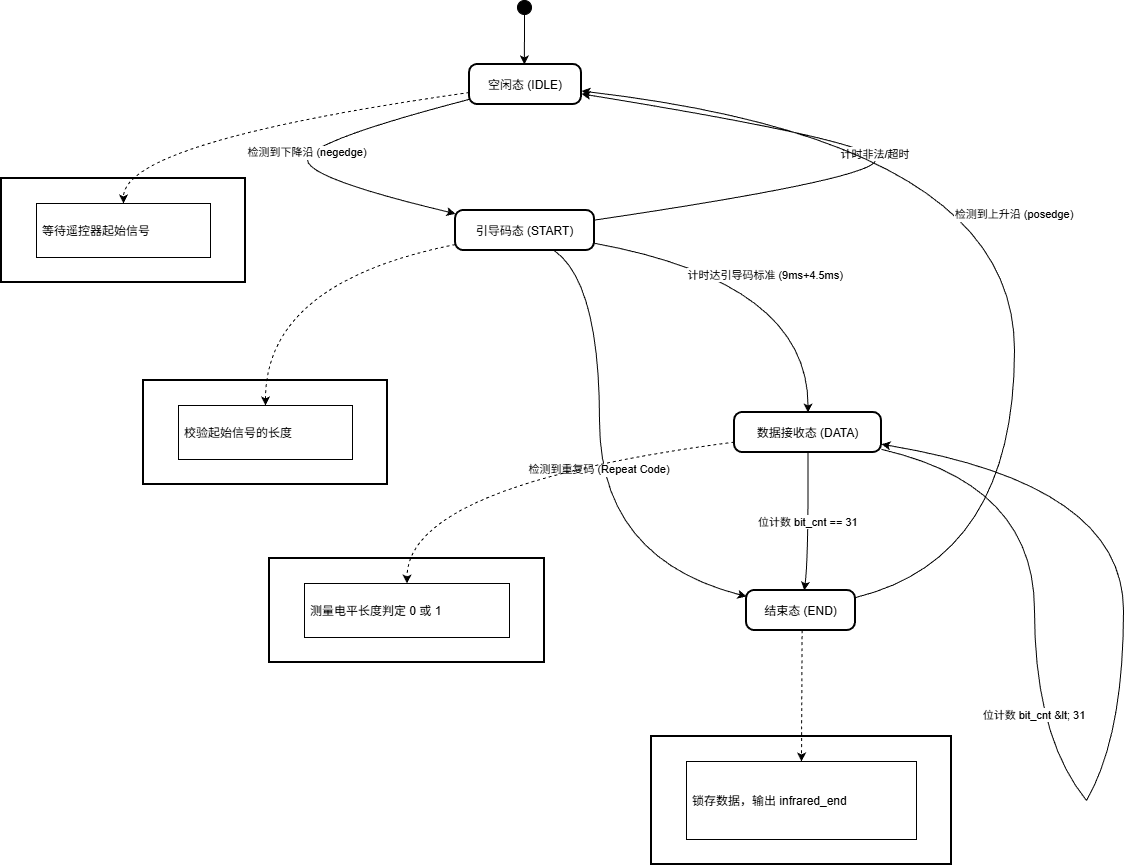

The diagram above was exported from draw.io. Its source (the exported page's mxGraphModel, read from the mxfile embedded in the PNG):
<mxGraphModel dx="1693" dy="913" grid="1" gridSize="10" guides="1" tooltips="1" connect="1" arrows="1" fold="1" page="1" pageScale="1" pageWidth="850" pageHeight="1100" math="0" shadow="0">
  <root>
    <mxCell id="0" />
    <mxCell id="1" parent="0" />
    <mxCell id="wvfNG1T1ILFflgz4rNEE-30" parent="1" style="rounded=1;arcSize=20;strokeWidth=2" value="空闲态 (IDLE)" vertex="1">
      <mxGeometry height="40" width="112" x="488" y="94" as="geometry" />
    </mxCell>
    <mxCell id="wvfNG1T1ILFflgz4rNEE-31" parent="1" style="rounded=1;arcSize=20;strokeWidth=2" value="引导码态 (START)" vertex="1">
      <mxGeometry height="40" width="139" x="474" y="240" as="geometry" />
    </mxCell>
    <mxCell id="wvfNG1T1ILFflgz4rNEE-32" parent="1" style="rounded=1;arcSize=20;strokeWidth=2" value="数据接收态 (DATA)" vertex="1">
      <mxGeometry height="40" width="147" x="753" y="442" as="geometry" />
    </mxCell>
    <mxCell id="wvfNG1T1ILFflgz4rNEE-33" parent="1" style="rounded=1;arcSize=20;strokeWidth=2" value="结束态 (END)" vertex="1">
      <mxGeometry height="40" width="109" x="765" y="620" as="geometry" />
    </mxCell>
    <mxCell id="wvfNG1T1ILFflgz4rNEE-34" parent="1" style="ellipse;fillColor=strokeColor;" value="" vertex="1">
      <mxGeometry height="14" width="14" x="536" y="30" as="geometry" />
    </mxCell>
    <mxCell id="wvfNG1T1ILFflgz4rNEE-35" parent="1" style="whiteSpace=wrap;strokeWidth=2;" value="等待遥控器起始信号" vertex="1">
      <mxGeometry height="104" width="244" x="20" y="208" as="geometry" />
    </mxCell>
    <mxCell id="wvfNG1T1ILFflgz4rNEE-36" parent="1" style="align=left;spacingLeft=4;" value="等待遥控器起始信号" vertex="1">
      <mxGeometry height="54" width="174" x="55" y="233" as="geometry" />
    </mxCell>
    <mxCell id="wvfNG1T1ILFflgz4rNEE-37" parent="1" style="whiteSpace=wrap;strokeWidth=2;" value="校验起始信号的长度" vertex="1">
      <mxGeometry height="104" width="244" x="162" y="410" as="geometry" />
    </mxCell>
    <mxCell id="wvfNG1T1ILFflgz4rNEE-38" parent="1" style="align=left;spacingLeft=4;" value="校验起始信号的长度" vertex="1">
      <mxGeometry height="54" width="174" x="197" y="435" as="geometry" />
    </mxCell>
    <mxCell id="wvfNG1T1ILFflgz4rNEE-39" parent="1" style="whiteSpace=wrap;strokeWidth=2;" value="测量电平长度判定 0 或 1" vertex="1">
      <mxGeometry height="104" width="275" x="288" y="588" as="geometry" />
    </mxCell>
    <mxCell id="wvfNG1T1ILFflgz4rNEE-40" parent="1" style="align=left;spacingLeft=4;" value="测量电平长度判定 0 或 1" vertex="1">
      <mxGeometry height="54" width="205" x="323" y="613" as="geometry" />
    </mxCell>
    <mxCell id="wvfNG1T1ILFflgz4rNEE-41" parent="1" style="whiteSpace=wrap;strokeWidth=2;" value="锁存数据，输出 infrared_end" vertex="1">
      <mxGeometry height="128" width="300" x="670" y="766" as="geometry" />
    </mxCell>
    <mxCell id="wvfNG1T1ILFflgz4rNEE-42" parent="1" style="align=left;spacingLeft=4;" value="锁存数据，输出 infrared_end" vertex="1">
      <mxGeometry height="78" width="230" x="705" y="791" as="geometry" />
    </mxCell>
    <mxCell id="wvfNG1T1ILFflgz4rNEE-43" parent="1" style="whiteSpace=wrap;strokeWidth=2;" value="" vertex="1">
      <mxGeometry x="1053" y="640" as="geometry" />
    </mxCell>
    <mxCell id="wvfNG1T1ILFflgz4rNEE-44" parent="1" style="whiteSpace=wrap;strokeWidth=2;" value="" vertex="1">
      <mxGeometry x="1105" y="830" as="geometry" />
    </mxCell>
    <mxCell id="wvfNG1T1ILFflgz4rNEE-45" edge="1" parent="1" source="wvfNG1T1ILFflgz4rNEE-34" style="curved=1;startArrow=none;;exitX=0.53;exitY=1;entryX=0.49;entryY=0;rounded=0;" target="wvfNG1T1ILFflgz4rNEE-30" value="">
      <mxGeometry relative="1" as="geometry">
        <Array as="points" />
      </mxGeometry>
    </mxCell>
    <mxCell id="wvfNG1T1ILFflgz4rNEE-46" edge="1" parent="1" source="wvfNG1T1ILFflgz4rNEE-30" style="curved=1;startArrow=none;;exitX=0;exitY=0.87;entryX=0;entryY=0.08;rounded=0;" target="wvfNG1T1ILFflgz4rNEE-31" value="检测到下降沿 (negedge)">
      <mxGeometry relative="1" as="geometry">
        <Array as="points">
          <mxPoint x="326" y="171" />
          <mxPoint x="326" y="208" />
        </Array>
      </mxGeometry>
    </mxCell>
    <mxCell id="wvfNG1T1ILFflgz4rNEE-47" edge="1" parent="1" source="wvfNG1T1ILFflgz4rNEE-30" style="curved=1;dashed=1;startArrow=none;;exitX=0;exitY=0.7;entryX=0.5;entryY=0;rounded=0;" target="wvfNG1T1ILFflgz4rNEE-36" value="">
      <mxGeometry relative="1" as="geometry">
        <Array as="points">
          <mxPoint x="142" y="171" />
        </Array>
      </mxGeometry>
    </mxCell>
    <mxCell id="wvfNG1T1ILFflgz4rNEE-48" edge="1" parent="1" source="wvfNG1T1ILFflgz4rNEE-31" style="curved=1;startArrow=none;;exitX=1;exitY=0.82;entryX=0.5;entryY=0;rounded=0;" target="wvfNG1T1ILFflgz4rNEE-32" value="计时达引导码标准 (9ms+4.5ms)">
      <mxGeometry relative="1" as="geometry">
        <Array as="points">
          <mxPoint x="827" y="312" />
        </Array>
      </mxGeometry>
    </mxCell>
    <mxCell id="wvfNG1T1ILFflgz4rNEE-49" edge="1" parent="1" source="wvfNG1T1ILFflgz4rNEE-31" style="curved=1;startArrow=none;;exitX=0.71;exitY=1;entryX=0;entryY=0.15;rounded=0;" target="wvfNG1T1ILFflgz4rNEE-33" value="检测到重复码 (Repeat Code)">
      <mxGeometry relative="1" as="geometry">
        <Array as="points">
          <mxPoint x="618" y="312" />
          <mxPoint x="618" y="588" />
        </Array>
      </mxGeometry>
    </mxCell>
    <mxCell id="wvfNG1T1ILFflgz4rNEE-50" edge="1" parent="1" source="wvfNG1T1ILFflgz4rNEE-31" style="curved=1;startArrow=none;;exitX=1;exitY=0.24;entryX=0.99;entryY=0.73;rounded=0;" target="wvfNG1T1ILFflgz4rNEE-30" value="计时非法/超时">
      <mxGeometry relative="1" as="geometry">
        <Array as="points">
          <mxPoint x="894" y="208" />
          <mxPoint x="894" y="171" />
        </Array>
      </mxGeometry>
    </mxCell>
    <mxCell id="wvfNG1T1ILFflgz4rNEE-51" edge="1" parent="1" source="wvfNG1T1ILFflgz4rNEE-31" style="curved=1;dashed=1;startArrow=none;;exitX=0;exitY=0.85;entryX=0.5;entryY=0;rounded=0;" target="wvfNG1T1ILFflgz4rNEE-38" value="">
      <mxGeometry relative="1" as="geometry">
        <Array as="points">
          <mxPoint x="284" y="312" />
        </Array>
      </mxGeometry>
    </mxCell>
    <mxCell id="wvfNG1T1ILFflgz4rNEE-52" edge="1" parent="1" source="wvfNG1T1ILFflgz4rNEE-32" style="curved=1;startArrow=none;endArrow=none;exitX=1.01;exitY=0.93;entryX=-Infinity;entryY=-Infinity;rounded=0;" target="wvfNG1T1ILFflgz4rNEE-43" value="">
      <mxGeometry relative="1" as="geometry">
        <Array as="points">
          <mxPoint x="1053" y="514" />
        </Array>
      </mxGeometry>
    </mxCell>
    <mxCell id="wvfNG1T1ILFflgz4rNEE-53" edge="1" parent="1" source="wvfNG1T1ILFflgz4rNEE-43" style="curved=1;startArrow=none;endArrow=none;exitX=-Infinity;exitY=Infinity;entryX=-Infinity;entryY=-Infinity;rounded=0;" target="wvfNG1T1ILFflgz4rNEE-44" value="位计数 bit_cnt &amp;lt; 31">
      <mxGeometry relative="1" as="geometry">
        <Array as="points">
          <mxPoint x="1053" y="766" />
        </Array>
      </mxGeometry>
    </mxCell>
    <mxCell id="wvfNG1T1ILFflgz4rNEE-54" edge="1" parent="1" source="wvfNG1T1ILFflgz4rNEE-44" style="curved=1;startArrow=none;;exitX=-Infinity;exitY=-Infinity;entryX=1.01;entryY=0.8;rounded=0;" target="wvfNG1T1ILFflgz4rNEE-32" value="">
      <mxGeometry relative="1" as="geometry">
        <Array as="points">
          <mxPoint x="1142" y="766" />
          <mxPoint x="1142" y="514" />
        </Array>
      </mxGeometry>
    </mxCell>
    <mxCell id="wvfNG1T1ILFflgz4rNEE-55" edge="1" parent="1" source="wvfNG1T1ILFflgz4rNEE-32" style="curved=1;startArrow=none;;exitX=0.5;exitY=1;entryX=0.53;entryY=0;rounded=0;" target="wvfNG1T1ILFflgz4rNEE-33" value="位计数 bit_cnt == 31">
      <mxGeometry relative="1" as="geometry">
        <Array as="points">
          <mxPoint x="827" y="588" />
        </Array>
      </mxGeometry>
    </mxCell>
    <mxCell id="wvfNG1T1ILFflgz4rNEE-56" edge="1" parent="1" source="wvfNG1T1ILFflgz4rNEE-32" style="curved=1;dashed=1;startArrow=none;;exitX=0;exitY=0.74;entryX=0.5;entryY=0;rounded=0;" target="wvfNG1T1ILFflgz4rNEE-40" value="">
      <mxGeometry relative="1" as="geometry">
        <Array as="points">
          <mxPoint x="426" y="514" />
        </Array>
      </mxGeometry>
    </mxCell>
    <mxCell id="wvfNG1T1ILFflgz4rNEE-57" edge="1" parent="1" source="wvfNG1T1ILFflgz4rNEE-33" style="curved=1;startArrow=none;;exitX=1.01;exitY=0.17;entryX=0.99;entryY=0.66;rounded=0;" target="wvfNG1T1ILFflgz4rNEE-30" value="检测到上升沿 (posedge)">
      <mxGeometry relative="1" as="geometry">
        <Array as="points">
          <mxPoint x="1033" y="588" />
          <mxPoint x="1033" y="171" />
        </Array>
      </mxGeometry>
    </mxCell>
    <mxCell id="wvfNG1T1ILFflgz4rNEE-58" edge="1" parent="1" source="wvfNG1T1ILFflgz4rNEE-33" style="curved=1;dashed=1;startArrow=none;;exitX=0.51;exitY=1;entryX=0.5;entryY=0;rounded=0;" target="wvfNG1T1ILFflgz4rNEE-42" value="">
      <mxGeometry relative="1" as="geometry">
        <Array as="points" />
      </mxGeometry>
    </mxCell>
  </root>
</mxGraphModel>